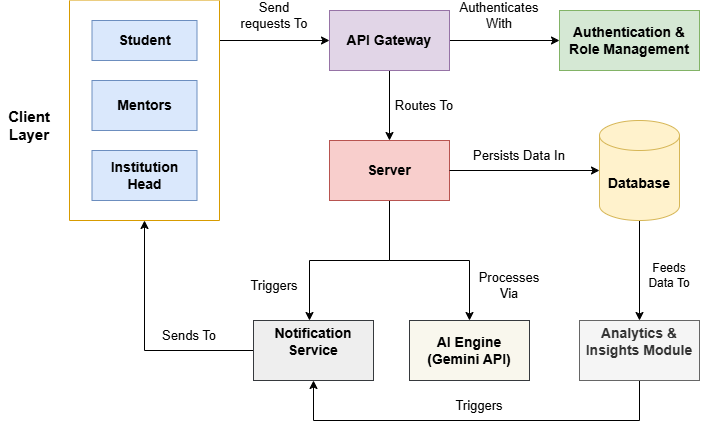

The diagram above was exported from draw.io. Its source (the exported page's mxGraphModel, read from the mxfile embedded in the PNG):
<mxGraphModel dx="1656" dy="789" grid="1" gridSize="10" guides="1" tooltips="1" connect="1" arrows="1" fold="1" page="1" pageScale="1" pageWidth="827" pageHeight="1169" math="0" shadow="0">
  <root>
    <mxCell id="0" />
    <mxCell id="1" parent="0" />
    <mxCell id="Zlntv4HlyUuyYx_s2xQm-73" edge="1" parent="1" source="Zlntv4HlyUuyYx_s2xQm-60" style="edgeStyle=orthogonalEdgeStyle;rounded=0;orthogonalLoop=1;jettySize=auto;html=1;exitX=1;exitY=0.25;exitDx=0;exitDy=0;entryX=0;entryY=0.5;entryDx=0;entryDy=0;" target="Zlntv4HlyUuyYx_s2xQm-65">
      <mxGeometry relative="1" as="geometry">
        <Array as="points">
          <mxPoint x="260" y="180" />
        </Array>
      </mxGeometry>
    </mxCell>
    <mxCell id="Zlntv4HlyUuyYx_s2xQm-60" parent="1" style="swimlane;startSize=0;fontSize=14;fontStyle=0;fontFamily=Helvetica;fillColor=#ffe6cc;strokeColor=#d79b00;gradientColor=none;swimlaneFillColor=default;" value="" vertex="1">
      <mxGeometry height="220" width="150" x="110" y="140" as="geometry">
        <mxRectangle height="40" width="50" x="140" y="170" as="alternateBounds" />
      </mxGeometry>
    </mxCell>
    <mxCell id="Zlntv4HlyUuyYx_s2xQm-62" parent="Zlntv4HlyUuyYx_s2xQm-60" style="rounded=0;whiteSpace=wrap;html=1;fontSize=14;fontStyle=1;fontFamily=Helvetica;fillColor=#dae8fc;strokeColor=#6c8ebf;" value="Student" vertex="1">
      <mxGeometry height="40" width="105" x="22.5" y="20" as="geometry" />
    </mxCell>
    <mxCell id="Zlntv4HlyUuyYx_s2xQm-63" parent="Zlntv4HlyUuyYx_s2xQm-60" style="rounded=0;whiteSpace=wrap;html=1;fontSize=14;fontStyle=1;fontFamily=Helvetica;fillColor=#dae8fc;strokeColor=#6c8ebf;" value="Mentors" vertex="1">
      <mxGeometry height="50" width="105" x="22.5" y="80" as="geometry" />
    </mxCell>
    <mxCell id="Zlntv4HlyUuyYx_s2xQm-64" parent="Zlntv4HlyUuyYx_s2xQm-60" style="rounded=0;whiteSpace=wrap;html=1;fontSize=14;fontStyle=1;fontFamily=Helvetica;fillColor=#dae8fc;strokeColor=#6c8ebf;" value="Institution Head" vertex="1">
      <mxGeometry height="50" width="105" x="22.5" y="150" as="geometry" />
    </mxCell>
    <mxCell id="Zlntv4HlyUuyYx_s2xQm-61" parent="1" style="text;html=1;whiteSpace=wrap;strokeColor=none;fillColor=none;align=center;verticalAlign=middle;rounded=0;fontSize=15;fontStyle=1;fontFamily=Helvetica;" value="Client Layer" vertex="1">
      <mxGeometry height="30" width="60" x="40" y="250" as="geometry" />
    </mxCell>
    <mxCell id="Zlntv4HlyUuyYx_s2xQm-77" edge="1" parent="1" source="Zlntv4HlyUuyYx_s2xQm-65" style="edgeStyle=orthogonalEdgeStyle;rounded=0;orthogonalLoop=1;jettySize=auto;html=1;exitX=0.5;exitY=1;exitDx=0;exitDy=0;entryX=0.5;entryY=0;entryDx=0;entryDy=0;" target="Zlntv4HlyUuyYx_s2xQm-66">
      <mxGeometry relative="1" as="geometry" />
    </mxCell>
    <mxCell id="Zlntv4HlyUuyYx_s2xQm-80" edge="1" parent="1" source="Zlntv4HlyUuyYx_s2xQm-65" style="edgeStyle=orthogonalEdgeStyle;rounded=0;orthogonalLoop=1;jettySize=auto;html=1;exitX=1;exitY=0.5;exitDx=0;exitDy=0;entryX=0;entryY=0.5;entryDx=0;entryDy=0;" target="Zlntv4HlyUuyYx_s2xQm-72">
      <mxGeometry relative="1" as="geometry" />
    </mxCell>
    <mxCell id="Zlntv4HlyUuyYx_s2xQm-65" parent="1" style="rounded=0;whiteSpace=wrap;html=1;fontSize=14;fontStyle=1;fontFamily=Helvetica;fillColor=#e1d5e7;strokeColor=#9673a6;" value="API Gateway" vertex="1">
      <mxGeometry height="60" width="120" x="370" y="150" as="geometry" />
    </mxCell>
    <mxCell id="Zlntv4HlyUuyYx_s2xQm-90" edge="1" parent="1" source="Zlntv4HlyUuyYx_s2xQm-66" style="edgeStyle=orthogonalEdgeStyle;rounded=0;orthogonalLoop=1;jettySize=auto;html=1;exitX=0.5;exitY=1;exitDx=0;exitDy=0;" target="Zlntv4HlyUuyYx_s2xQm-68">
      <mxGeometry relative="1" as="geometry" />
    </mxCell>
    <mxCell id="Zlntv4HlyUuyYx_s2xQm-91" edge="1" parent="1" style="edgeStyle=orthogonalEdgeStyle;rounded=0;orthogonalLoop=1;jettySize=auto;html=1;exitX=0.25;exitY=1;exitDx=0;exitDy=0;entryX=0.5;entryY=0;entryDx=0;entryDy=0;">
      <mxGeometry relative="1" as="geometry">
        <Array as="points">
          <mxPoint x="430" y="330" />
          <mxPoint x="430" y="400" />
          <mxPoint x="350" y="400" />
        </Array>
        <mxPoint x="420" y="330" as="sourcePoint" />
        <mxPoint x="350" y="460" as="targetPoint" />
      </mxGeometry>
    </mxCell>
    <mxCell id="Zlntv4HlyUuyYx_s2xQm-66" parent="1" style="rounded=0;whiteSpace=wrap;html=1;fontSize=14;fontStyle=1;fontFamily=Helvetica;fillColor=#f8cecc;strokeColor=#b85450;" value="Server" vertex="1">
      <mxGeometry height="60" width="120" x="370" y="280" as="geometry" />
    </mxCell>
    <mxCell id="Zlntv4HlyUuyYx_s2xQm-93" edge="1" parent="1" source="Zlntv4HlyUuyYx_s2xQm-67" style="edgeStyle=orthogonalEdgeStyle;rounded=0;orthogonalLoop=1;jettySize=auto;html=1;exitX=0.5;exitY=1;exitDx=0;exitDy=0;exitPerimeter=0;" target="Zlntv4HlyUuyYx_s2xQm-70">
      <mxGeometry relative="1" as="geometry" />
    </mxCell>
    <mxCell id="Zlntv4HlyUuyYx_s2xQm-67" parent="1" style="shape=cylinder3;whiteSpace=wrap;html=1;boundedLbl=1;backgroundOutline=1;size=15;fontSize=14;fontStyle=1;fontFamily=Helvetica;fillColor=#fff2cc;strokeColor=#d6b656;" value="Database" vertex="1">
      <mxGeometry height="100" width="80" x="640" y="260" as="geometry" />
    </mxCell>
    <mxCell id="Zlntv4HlyUuyYx_s2xQm-68" parent="1" style="rounded=0;whiteSpace=wrap;html=1;fontSize=14;fontStyle=1;fontFamily=Helvetica;fillColor=#f9f7ed;strokeColor=#36393d;" value="AI Engine (Gemini API)" vertex="1">
      <mxGeometry height="60" width="120" x="450" y="460" as="geometry" />
    </mxCell>
    <mxCell id="Zlntv4HlyUuyYx_s2xQm-97" edge="1" parent="1" source="Zlntv4HlyUuyYx_s2xQm-69" style="edgeStyle=orthogonalEdgeStyle;rounded=0;orthogonalLoop=1;jettySize=auto;html=1;" target="Zlntv4HlyUuyYx_s2xQm-60">
      <mxGeometry relative="1" as="geometry" />
    </mxCell>
    <mxCell id="Zlntv4HlyUuyYx_s2xQm-69" parent="1" style="rounded=0;whiteSpace=wrap;html=1;fontSize=14;fontStyle=0;fontFamily=Helvetica;fillColor=#eeeeee;strokeColor=#36393d;" value="&#10;&lt;p data-pm-slice=&quot;1 1 [&amp;quot;table&amp;quot;,{},&amp;quot;table_row&amp;quot;,{},&amp;quot;table_cell&amp;quot;,{&amp;quot;colspan&amp;quot;:1,&amp;quot;rowspan&amp;quot;:1,&amp;quot;colwidth&amp;quot;:null}]&quot;&gt;&lt;strong&gt;Notification Service&lt;/strong&gt;&lt;/p&gt;&#10;&#10;" vertex="1">
      <mxGeometry height="60" width="120" x="294" y="460" as="geometry" />
    </mxCell>
    <mxCell id="Zlntv4HlyUuyYx_s2xQm-95" edge="1" parent="1" source="Zlntv4HlyUuyYx_s2xQm-70" style="edgeStyle=orthogonalEdgeStyle;rounded=0;orthogonalLoop=1;jettySize=auto;html=1;exitX=0.5;exitY=1;exitDx=0;exitDy=0;" target="Zlntv4HlyUuyYx_s2xQm-69">
      <mxGeometry relative="1" as="geometry">
        <Array as="points">
          <mxPoint x="680" y="560" />
          <mxPoint x="354" y="560" />
        </Array>
      </mxGeometry>
    </mxCell>
    <mxCell id="Zlntv4HlyUuyYx_s2xQm-70" parent="1" style="rounded=0;whiteSpace=wrap;html=1;fontSize=14;fontStyle=0;fontFamily=Helvetica;verticalAlign=middle;fillColor=#f5f5f5;strokeColor=#666666;fontColor=#333333;" value="&#10;&lt;p data-pm-slice=&quot;1 1 [&amp;quot;table&amp;quot;,{},&amp;quot;table_row&amp;quot;,{},&amp;quot;table_cell&amp;quot;,{&amp;quot;colspan&amp;quot;:1,&amp;quot;rowspan&amp;quot;:1,&amp;quot;colwidth&amp;quot;:null}]&quot;&gt;&lt;strong&gt;Analytics &amp;amp; Insights Module&lt;/strong&gt;&lt;/p&gt;&#10;&#10;" vertex="1">
      <mxGeometry height="60" width="120" x="620" y="460" as="geometry" />
    </mxCell>
    <mxCell id="Zlntv4HlyUuyYx_s2xQm-72" parent="1" style="whiteSpace=wrap;html=1;fontSize=14;fontStyle=1;fillColor=#d5e8d4;strokeColor=#82b366;" value="&lt;font&gt;&lt;span&gt;Authentication &amp;amp; Role Management&lt;/span&gt;&lt;/font&gt;" vertex="1">
      <mxGeometry height="60" width="140" x="600" y="150" as="geometry" />
    </mxCell>
    <mxCell id="Zlntv4HlyUuyYx_s2xQm-74" parent="1" style="text;html=1;whiteSpace=wrap;strokeColor=none;fillColor=none;align=center;verticalAlign=middle;rounded=0;fontSize=13;" value="&lt;font&gt;Send requests To&lt;/font&gt;" vertex="1">
      <mxGeometry height="30" width="70" x="280" y="140" as="geometry" />
    </mxCell>
    <mxCell id="Zlntv4HlyUuyYx_s2xQm-78" parent="1" style="text;html=1;whiteSpace=wrap;strokeColor=none;fillColor=none;align=center;verticalAlign=middle;rounded=0;fontSize=13;" value="Routes To" vertex="1">
      <mxGeometry height="30" width="70" x="430" y="230" as="geometry" />
    </mxCell>
    <mxCell id="Zlntv4HlyUuyYx_s2xQm-82" parent="1" style="text;html=1;whiteSpace=wrap;strokeColor=none;fillColor=none;align=center;verticalAlign=middle;rounded=0;fontSize=13;" value="Authenticates With" vertex="1">
      <mxGeometry height="30" width="60" x="510" y="140" as="geometry" />
    </mxCell>
    <mxCell id="Zlntv4HlyUuyYx_s2xQm-86" edge="1" parent="1" source="Zlntv4HlyUuyYx_s2xQm-66" style="edgeStyle=orthogonalEdgeStyle;rounded=0;orthogonalLoop=1;jettySize=auto;html=1;exitX=1;exitY=0.5;exitDx=0;exitDy=0;entryX=0;entryY=0.5;entryDx=0;entryDy=0;entryPerimeter=0;" target="Zlntv4HlyUuyYx_s2xQm-67">
      <mxGeometry relative="1" as="geometry" />
    </mxCell>
    <mxCell id="Zlntv4HlyUuyYx_s2xQm-87" parent="1" style="text;html=1;whiteSpace=wrap;strokeColor=none;fillColor=none;align=center;verticalAlign=middle;rounded=0;fontSize=13;" value="Persists Data In" vertex="1">
      <mxGeometry height="30" width="100" x="510" y="280" as="geometry" />
    </mxCell>
    <mxCell id="Zlntv4HlyUuyYx_s2xQm-89" parent="1" style="text;html=1;whiteSpace=wrap;strokeColor=none;fillColor=none;align=center;verticalAlign=middle;rounded=0;fontSize=13;" value="Processes Via" vertex="1">
      <mxGeometry height="30" width="80" x="510" y="410" as="geometry" />
    </mxCell>
    <mxCell id="Zlntv4HlyUuyYx_s2xQm-92" parent="1" style="text;html=1;whiteSpace=wrap;strokeColor=none;fillColor=none;align=center;verticalAlign=middle;rounded=0;fontSize=13;" value="Triggers" vertex="1">
      <mxGeometry height="30" width="60" x="285" y="410" as="geometry" />
    </mxCell>
    <mxCell id="Zlntv4HlyUuyYx_s2xQm-94" parent="1" style="text;html=1;whiteSpace=wrap;strokeColor=none;fillColor=none;align=center;verticalAlign=middle;rounded=0;" value="Feeds Data To" vertex="1">
      <mxGeometry height="30" width="60" x="680" y="400" as="geometry" />
    </mxCell>
    <mxCell id="Zlntv4HlyUuyYx_s2xQm-96" parent="1" style="text;html=1;whiteSpace=wrap;strokeColor=none;fillColor=none;align=center;verticalAlign=middle;rounded=0;fontSize=13;" value="Triggers" vertex="1">
      <mxGeometry height="30" width="60" x="490" y="530" as="geometry" />
    </mxCell>
    <mxCell id="Zlntv4HlyUuyYx_s2xQm-98" parent="1" style="text;html=1;whiteSpace=wrap;strokeColor=none;fillColor=none;align=center;verticalAlign=middle;rounded=0;fontSize=13;" value="Sends To" vertex="1">
      <mxGeometry height="30" width="60" x="200" y="460" as="geometry" />
    </mxCell>
  </root>
</mxGraphModel>